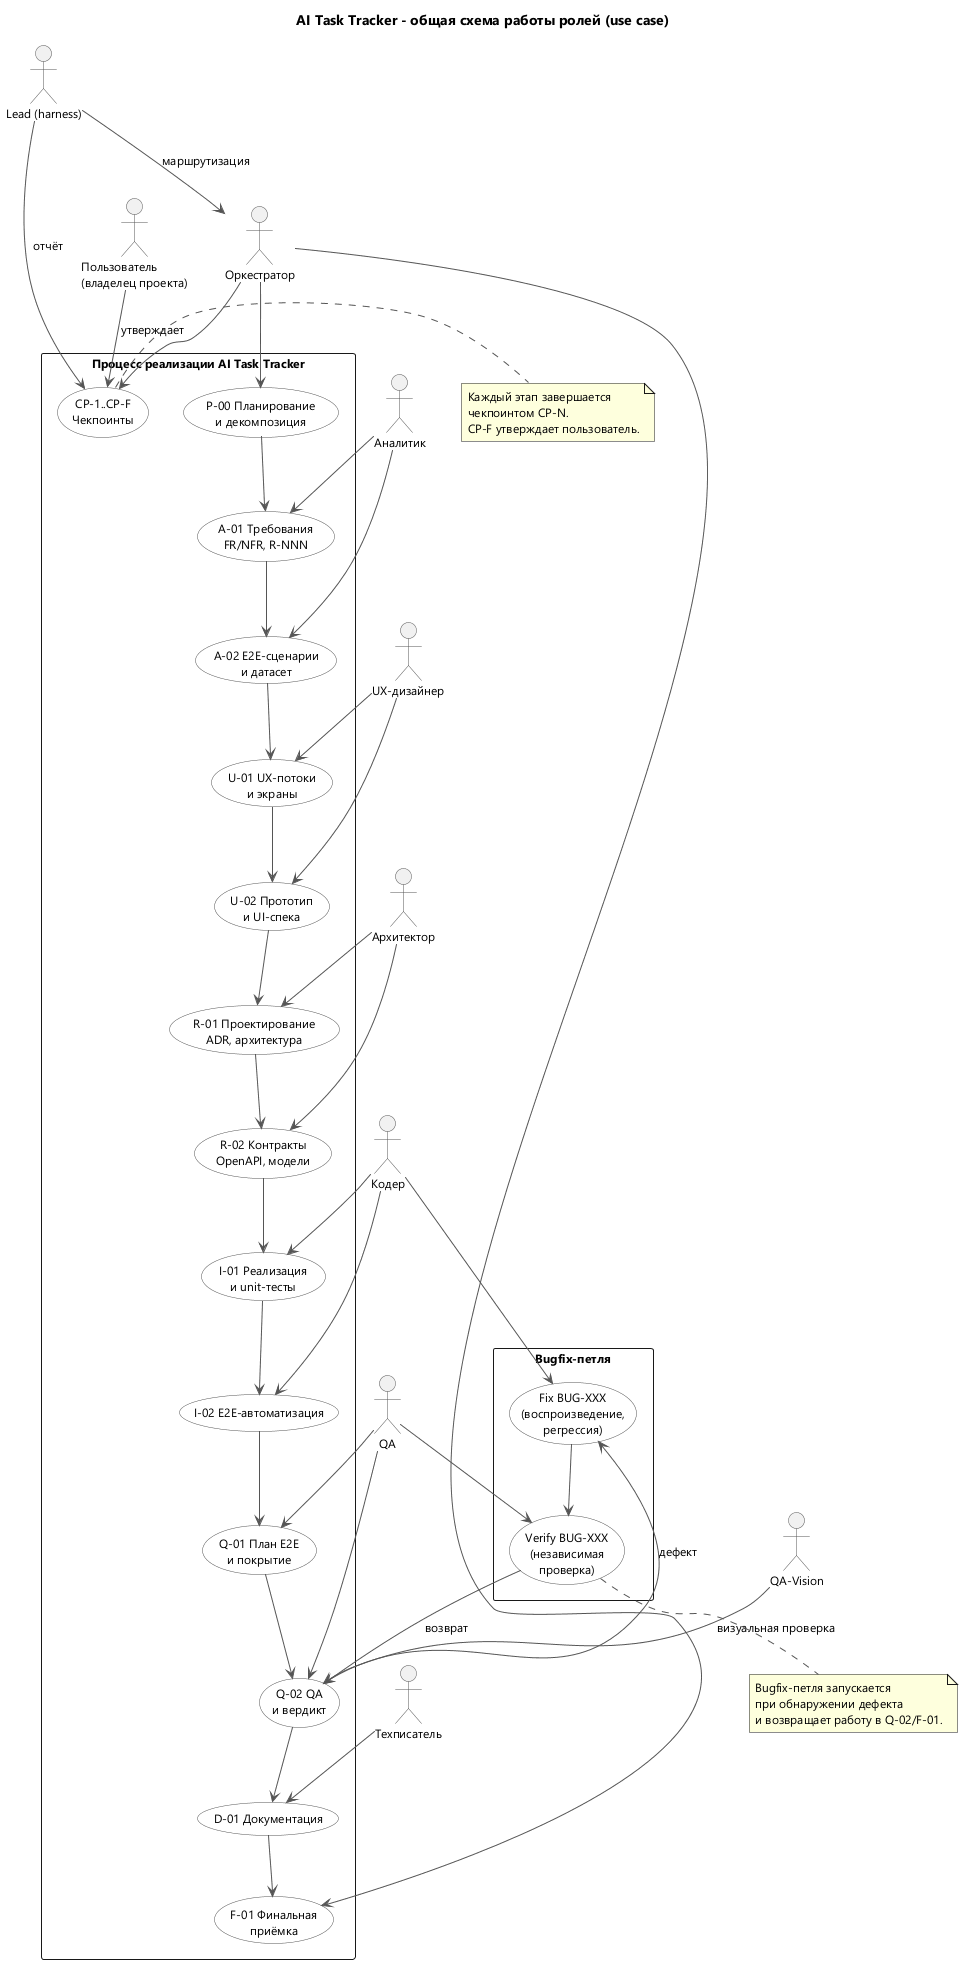

The diagram above was rendered by PlantUML. Its source (embedded in the PNG):
@startuml
' AI Task Tracker - overall role collaboration scheme (use case diagram).
' Actors = harness roles; use cases = feature workflow stages plus checkpoints.
skinparam defaultFontName Segoe UI
skinparam defaultFontSize 12
skinparam shadowing false
skinparam packageStyle rectangle
skinparam usecaseBackgroundColor #FFFFFF
skinparam usecaseBorderColor #555555
skinparam actorBorderColor #555555
skinparam ArrowColor #555555
title AI Task Tracker - общая схема работы ролей (use case)

actor "Пользователь\n(владелец проекта)" as User
actor "Lead (harness)" as Lead
actor "Оркестратор" as Orch
actor "Аналитик" as Analyst
actor "UX-дизайнер" as UX
actor "Архитектор" as Arch
actor "Кодер" as Coder
actor "QA" as QA
actor "QA-Vision" as QAV
actor "Техписатель" as Doc

rectangle "Процесс реализации AI Task Tracker" {
  usecase "P-00 Планирование\nи декомпозиция" as P00
  usecase "A-01 Требования\nFR/NFR, R-NNN" as A01
  usecase "A-02 E2E-сценарии\nи датасет" as A02
  usecase "U-01 UX-потоки\nи экраны" as U01
  usecase "U-02 Прототип\nи UI-спека" as U02
  usecase "R-01 Проектирование\nADR, архитектура" as R01
  usecase "R-02 Контракты\nOpenAPI, модели" as R02
  usecase "I-01 Реализация\nи unit-тесты" as I01
  usecase "I-02 E2E-автоматизация" as I02
  usecase "Q-01 План E2E\nи покрытие" as Q01
  usecase "Q-02 QA\nи вердикт" as Q02
  usecase "D-01 Документация" as D01
  usecase "F-01 Финальная\nприёмка" as F01
  usecase "CP-1..CP-F\nЧекпоинты" as CP
}

rectangle "Bugfix-петля" {
  usecase "Fix BUG-XXX\n(воспроизведение,\nрегрессия)" as BFIX
  usecase "Verify BUG-XXX\n(независимая\nпроверка)" as BVER
}

User --> CP : утверждает
Lead --> Orch : маршрутизация
Lead --> CP : отчёт
Orch --> P00
Orch --> F01
Orch --> CP
Analyst --> A01
Analyst --> A02
UX --> U01
UX --> U02
Arch --> R01
Arch --> R02
Coder --> I01
Coder --> I02
Coder --> BFIX
QA --> Q01
QA --> Q02
QA --> BVER
QAV --> Q02 : визуальная проверка
Doc --> D01

P00 --> A01
A01 --> A02
A02 --> U01
U01 --> U02
U02 --> R01
R01 --> R02
R02 --> I01
I01 --> I02
I02 --> Q01
Q01 --> Q02
Q02 --> D01
D01 --> F01
Q02 --> BFIX : дефект
BFIX --> BVER
BVER --> Q02 : возврат

note right of CP
  Каждый этап завершается
  чекпоинтом CP-N.
  CP-F утверждает пользователь.
end note
note bottom of BVER
  Bugfix-петля запускается
  при обнаружении дефекта
  и возвращает работу в Q-02/F-01.
end note
@enduml